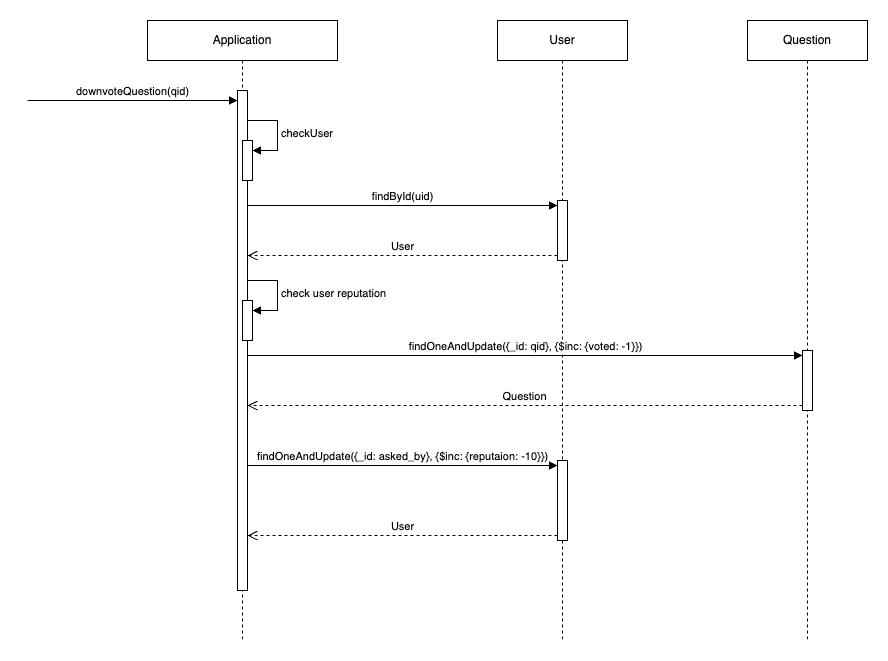

The diagram above was exported from draw.io. Its source (the exported page's mxGraphModel, read from the mxfile embedded in the PNG):
<mxGraphModel dx="1434" dy="790" grid="1" gridSize="10" guides="1" tooltips="1" connect="1" arrows="1" fold="1" page="1" pageScale="1" pageWidth="2000" pageHeight="2000" math="0" shadow="0">
  <root>
    <mxCell id="0" />
    <mxCell id="1" parent="0" />
    <mxCell id="spBQfP6F2JOS_fNNOe9P-1" value="Application" style="shape=umlLifeline;perimeter=lifelinePerimeter;whiteSpace=wrap;html=1;container=1;dropTarget=0;collapsible=0;recursiveResize=0;outlineConnect=0;portConstraint=eastwest;newEdgeStyle={&quot;curved&quot;:0,&quot;rounded&quot;:0};" parent="1" vertex="1">
      <mxGeometry x="360" y="130" width="190" height="620" as="geometry" />
    </mxCell>
    <mxCell id="spBQfP6F2JOS_fNNOe9P-2" value="" style="html=1;points=[[0,0,0,0,5],[0,1,0,0,-5],[1,0,0,0,5],[1,1,0,0,-5]];perimeter=orthogonalPerimeter;outlineConnect=0;targetShapes=umlLifeline;portConstraint=eastwest;newEdgeStyle={&quot;curved&quot;:0,&quot;rounded&quot;:0};" parent="spBQfP6F2JOS_fNNOe9P-1" vertex="1">
      <mxGeometry x="90" y="70" width="10" height="500" as="geometry" />
    </mxCell>
    <mxCell id="spBQfP6F2JOS_fNNOe9P-3" value="" style="html=1;points=[[0,0,0,0,5],[0,1,0,0,-5],[1,0,0,0,5],[1,1,0,0,-5]];perimeter=orthogonalPerimeter;outlineConnect=0;targetShapes=umlLifeline;portConstraint=eastwest;newEdgeStyle={&quot;curved&quot;:0,&quot;rounded&quot;:0};" parent="spBQfP6F2JOS_fNNOe9P-1" vertex="1">
      <mxGeometry x="95" y="120" width="10" height="40" as="geometry" />
    </mxCell>
    <mxCell id="spBQfP6F2JOS_fNNOe9P-4" value="checkUser" style="html=1;align=left;spacingLeft=2;endArrow=block;rounded=0;edgeStyle=orthogonalEdgeStyle;curved=0;rounded=0;" parent="spBQfP6F2JOS_fNNOe9P-1" target="spBQfP6F2JOS_fNNOe9P-3" edge="1">
      <mxGeometry relative="1" as="geometry">
        <mxPoint x="100" y="100" as="sourcePoint" />
        <Array as="points">
          <mxPoint x="130" y="130" />
        </Array>
      </mxGeometry>
    </mxCell>
    <mxCell id="spBQfP6F2JOS_fNNOe9P-5" value="" style="html=1;points=[[0,0,0,0,5],[0,1,0,0,-5],[1,0,0,0,5],[1,1,0,0,-5]];perimeter=orthogonalPerimeter;outlineConnect=0;targetShapes=umlLifeline;portConstraint=eastwest;newEdgeStyle={&quot;curved&quot;:0,&quot;rounded&quot;:0};" parent="spBQfP6F2JOS_fNNOe9P-1" vertex="1">
      <mxGeometry x="95" y="280" width="10" height="40" as="geometry" />
    </mxCell>
    <mxCell id="spBQfP6F2JOS_fNNOe9P-6" value="check user reputation" style="html=1;align=left;spacingLeft=2;endArrow=block;rounded=0;edgeStyle=orthogonalEdgeStyle;curved=0;rounded=0;" parent="spBQfP6F2JOS_fNNOe9P-1" target="spBQfP6F2JOS_fNNOe9P-5" edge="1">
      <mxGeometry relative="1" as="geometry">
        <mxPoint x="100" y="260" as="sourcePoint" />
        <Array as="points">
          <mxPoint x="130" y="290" />
        </Array>
      </mxGeometry>
    </mxCell>
    <mxCell id="spBQfP6F2JOS_fNNOe9P-7" value="downvoteQuestion(qid)" style="html=1;verticalAlign=bottom;endArrow=block;curved=0;rounded=0;" parent="1" target="spBQfP6F2JOS_fNNOe9P-2" edge="1">
      <mxGeometry width="80" relative="1" as="geometry">
        <mxPoint x="240" y="210" as="sourcePoint" />
        <mxPoint x="320" y="210" as="targetPoint" />
      </mxGeometry>
    </mxCell>
    <mxCell id="spBQfP6F2JOS_fNNOe9P-8" value="User" style="shape=umlLifeline;perimeter=lifelinePerimeter;whiteSpace=wrap;html=1;container=1;dropTarget=0;collapsible=0;recursiveResize=0;outlineConnect=0;portConstraint=eastwest;newEdgeStyle={&quot;curved&quot;:0,&quot;rounded&quot;:0};" parent="1" vertex="1">
      <mxGeometry x="710" y="130" width="130" height="620" as="geometry" />
    </mxCell>
    <mxCell id="spBQfP6F2JOS_fNNOe9P-9" value="" style="html=1;points=[[0,0,0,0,5],[0,1,0,0,-5],[1,0,0,0,5],[1,1,0,0,-5]];perimeter=orthogonalPerimeter;outlineConnect=0;targetShapes=umlLifeline;portConstraint=eastwest;newEdgeStyle={&quot;curved&quot;:0,&quot;rounded&quot;:0};" parent="spBQfP6F2JOS_fNNOe9P-8" vertex="1">
      <mxGeometry x="60" y="180" width="10" height="60" as="geometry" />
    </mxCell>
    <mxCell id="spBQfP6F2JOS_fNNOe9P-10" value="" style="html=1;points=[[0,0,0,0,5],[0,1,0,0,-5],[1,0,0,0,5],[1,1,0,0,-5]];perimeter=orthogonalPerimeter;outlineConnect=0;targetShapes=umlLifeline;portConstraint=eastwest;newEdgeStyle={&quot;curved&quot;:0,&quot;rounded&quot;:0};" parent="spBQfP6F2JOS_fNNOe9P-8" vertex="1">
      <mxGeometry x="60" y="440" width="10" height="80" as="geometry" />
    </mxCell>
    <mxCell id="spBQfP6F2JOS_fNNOe9P-11" value="findById(uid)" style="html=1;verticalAlign=bottom;endArrow=block;curved=0;rounded=0;entryX=0;entryY=0;entryDx=0;entryDy=5;" parent="1" source="spBQfP6F2JOS_fNNOe9P-2" target="spBQfP6F2JOS_fNNOe9P-9" edge="1">
      <mxGeometry relative="1" as="geometry">
        <mxPoint x="680" y="295" as="sourcePoint" />
      </mxGeometry>
    </mxCell>
    <mxCell id="spBQfP6F2JOS_fNNOe9P-12" value="User" style="html=1;verticalAlign=bottom;endArrow=open;dashed=1;endSize=8;curved=0;rounded=0;exitX=0;exitY=1;exitDx=0;exitDy=-5;" parent="1" source="spBQfP6F2JOS_fNNOe9P-9" target="spBQfP6F2JOS_fNNOe9P-2" edge="1">
      <mxGeometry relative="1" as="geometry">
        <mxPoint x="680" y="365" as="targetPoint" />
      </mxGeometry>
    </mxCell>
    <mxCell id="spBQfP6F2JOS_fNNOe9P-13" value="Question" style="shape=umlLifeline;perimeter=lifelinePerimeter;whiteSpace=wrap;html=1;container=1;dropTarget=0;collapsible=0;recursiveResize=0;outlineConnect=0;portConstraint=eastwest;newEdgeStyle={&quot;curved&quot;:0,&quot;rounded&quot;:0};" parent="1" vertex="1">
      <mxGeometry x="960" y="130" width="120" height="620" as="geometry" />
    </mxCell>
    <mxCell id="spBQfP6F2JOS_fNNOe9P-14" value="" style="html=1;points=[[0,0,0,0,5],[0,1,0,0,-5],[1,0,0,0,5],[1,1,0,0,-5]];perimeter=orthogonalPerimeter;outlineConnect=0;targetShapes=umlLifeline;portConstraint=eastwest;newEdgeStyle={&quot;curved&quot;:0,&quot;rounded&quot;:0};" parent="spBQfP6F2JOS_fNNOe9P-13" vertex="1">
      <mxGeometry x="55" y="330" width="10" height="60" as="geometry" />
    </mxCell>
    <mxCell id="spBQfP6F2JOS_fNNOe9P-15" value="findOneAndUpdate({_id: qid}, {$inc: {voted: -1}})" style="html=1;verticalAlign=bottom;endArrow=block;curved=0;rounded=0;entryX=0;entryY=0;entryDx=0;entryDy=5;" parent="1" source="spBQfP6F2JOS_fNNOe9P-2" target="spBQfP6F2JOS_fNNOe9P-14" edge="1">
      <mxGeometry relative="1" as="geometry">
        <mxPoint x="945" y="465" as="sourcePoint" />
      </mxGeometry>
    </mxCell>
    <mxCell id="spBQfP6F2JOS_fNNOe9P-16" value="Question" style="html=1;verticalAlign=bottom;endArrow=open;dashed=1;endSize=8;curved=0;rounded=0;exitX=0;exitY=1;exitDx=0;exitDy=-5;" parent="1" source="spBQfP6F2JOS_fNNOe9P-14" target="spBQfP6F2JOS_fNNOe9P-2" edge="1">
      <mxGeometry relative="1" as="geometry">
        <mxPoint x="945" y="535" as="targetPoint" />
      </mxGeometry>
    </mxCell>
    <mxCell id="spBQfP6F2JOS_fNNOe9P-17" value="findOneAndUpdate({_id: asked_by}, {$inc: {reputaion: -10}})" style="html=1;verticalAlign=bottom;endArrow=block;curved=0;rounded=0;entryX=0;entryY=0;entryDx=0;entryDy=5;" parent="1" source="spBQfP6F2JOS_fNNOe9P-2" target="spBQfP6F2JOS_fNNOe9P-10" edge="1">
      <mxGeometry relative="1" as="geometry">
        <mxPoint x="680" y="575" as="sourcePoint" />
      </mxGeometry>
    </mxCell>
    <mxCell id="spBQfP6F2JOS_fNNOe9P-18" value="User" style="html=1;verticalAlign=bottom;endArrow=open;dashed=1;endSize=8;curved=0;rounded=0;exitX=0;exitY=1;exitDx=0;exitDy=-5;" parent="1" source="spBQfP6F2JOS_fNNOe9P-10" target="spBQfP6F2JOS_fNNOe9P-2" edge="1">
      <mxGeometry relative="1" as="geometry">
        <mxPoint x="680" y="645" as="targetPoint" />
      </mxGeometry>
    </mxCell>
  </root>
</mxGraphModel>